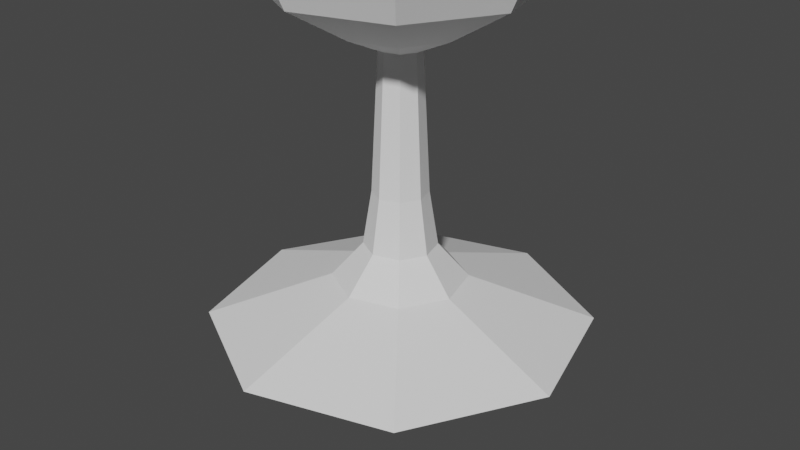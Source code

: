 # Source: cup.blend  (saved by Blender 2.82.7; exported with 4.5.12 LTS)
import bpy
from mathutils import Matrix  # noqa: F401  (used for matrix-valued properties, if any)

bpy.ops.wm.read_factory_settings(use_empty=True)
scene = bpy.context.scene
scene.name = 'Scene'

# ---- collections
col_collection = bpy.data.collections.new('Collection'); scene.collection.children.link(col_collection)

# ---- world
world_world = bpy.data.worlds.new('World'); scene.world = world_world
world_world.use_nodes = True; world_world.node_tree.nodes.clear()
_N = world_world.node_tree.nodes; _L = world_world.node_tree.links
n0 = _N.new('ShaderNodeOutputWorld'); n0.name = 'World Output'; n0.location = (300, 300)
n1 = _N.new('ShaderNodeBackground'); n1.name = 'Background'; n1.location = (10, 300)
n1.inputs[0].default_value = (0.05088, 0.05088, 0.05088, 1.0)
_L.new(n1.outputs[0], n0.inputs[0])
n0.is_active_output = True
world_world.color = (0.05088, 0.05088, 0.05088)
world_world.use_sun_shadow = False
world_world.sun_shadow_jitter_overblur = 0.0

# ---- cameras
cam_camera = bpy.data.cameras.new('Camera')
cam_camera.clip_end = 100.0
cam_camera.ortho_scale = 7.314

# ---- meshes
me_beziercurve = bpy.data.meshes.new('BezierCurve')
me_beziercurve.from_pydata([(-6.038, 1.132, -1.679e-07), (-5.401, 0.8001, -1.924e-07), (-3.414, 0.1634, -1.055e-07), (-2.81, -0.9627, -8.38e-08), (-1.333, -0.8897, -2.842e-08), (-0.3828, -0.472, 2.698e-08), (0.1105, 0.8532, -3.888e-08), (-6.038, 0.4547, -1.635), (-5.401, 0.2202, -1.4), (-3.414, -0.2301, -0.9499), (-2.81, -1.026, -0.1536), (-1.333, -0.9747, -0.2053), (-0.3828, -0.6793, -0.5006), (0.1105, 0.2577, -1.438), (-6.038, -1.18, -2.312), (-5.401, -1.18, -1.98), (-3.414, -1.18, -1.343), (-2.81, -1.18, -0.2172), (-1.333, -1.18, -0.2903), (-0.3828, -1.18, -0.708), (0.1105, -1.18, -2.033), (-6.038, -2.815, -1.635), (-5.401, -2.58, -1.4), (-3.414, -2.13, -0.9499), (-2.81, -1.334, -0.1536), (-1.333, -1.385, -0.2053), (-0.3828, -1.681, -0.5006), (0.1105, -2.618, -1.438), (-6.038, -3.492, -2.677e-07), (-5.401, -3.16, -2.367e-07), (-3.414, -2.523, -1.192e-07), (-2.81, -1.397, -7.741e-08), (-1.333, -1.47, -6.294e-08), (-0.3828, -1.888, 5.96e-08), (0.1105, -3.213, 5.96e-08), (-6.038, -2.815, 1.635), (-5.401, -2.58, 1.4), (-3.414, -2.13, 0.9499), (-2.81, -1.334, 0.1536), (-1.333, -1.385, 0.2053), (-0.3828, -1.681, 0.5006), (0.1105, -2.618, 1.438), (-6.038, -1.18, 2.312), (-5.401, -1.18, 1.98), (-3.414, -1.18, 1.343), (-2.81, -1.18, 0.2172), (-1.333, -1.18, 0.2903), (-0.3828, -1.18, 0.708), (0.1105, -1.18, 2.033), (-6.038, 0.4547, 1.635), (-5.401, 0.2202, 1.4), (-3.414, -0.2301, 0.9499), (-2.81, -1.026, 0.1536), (-1.333, -0.9747, 0.2053), (-0.3828, -0.6793, 0.5006), (0.1105, 0.2577, 1.438), (-0.7477, -1.18, 0.3834), (-0.7477, -1.451, 0.2711), (-0.7477, -1.563, 1.046e-09), (-0.7477, -1.451, -0.2711), (-0.7477, -1.18, -0.3834), (-0.7477, -0.9088, -0.2711), (-0.7477, -0.7965, -3.027e-08), (-0.7477, -0.9088, 0.2711), (-3.01, -0.5244, -8.9e-08), (-3.01, -0.7164, -0.4635), (-3.01, -1.18, -0.6556), (-3.01, -1.643, -0.4635), (-3.01, -1.835, -7.895e-08), (-3.01, -1.643, 0.4635), (-3.01, -1.18, 0.6555), (-3.01, -0.7164, 0.4635), (-3.794, 0.3503, -1.012e-07), (-3.794, -0.0979, -1.082), (-3.794, -1.18, -1.53), (-3.794, -2.262, -1.082), (-3.794, -2.71, -1.139e-07), (-3.794, -2.262, 1.082), (-3.794, -1.18, 1.53), (-3.794, -0.0979, 1.082), (-4.598, 0.5752, -1.468e-07), (-4.598, 0.06113, -1.241), (-4.598, -1.18, -1.755), (-4.598, -2.421, -1.241), (-4.598, -2.935, -1.753e-07), (-4.598, -2.421, 1.241), (-4.598, -1.18, 1.755), (-4.598, 0.06113, 1.241)], [], [(62, 5, 12, 61), (64, 3, 10, 65), (0, 1, 8, 7), (5, 6, 13, 12), (3, 4, 11, 10), (72, 2, 9, 73), (61, 12, 19, 60), (65, 10, 17, 66), (7, 8, 15, 14), (12, 13, 20, 19), (10, 11, 18, 17), (73, 9, 16, 74), (66, 17, 24, 67), (14, 15, 22, 21), (19, 20, 27, 26), (17, 18, 25, 24), (74, 16, 23, 75), (60, 19, 26, 59), (21, 22, 29, 28), (26, 27, 34, 33), (24, 25, 32, 31), (75, 23, 30, 76), (59, 26, 33, 58), (67, 24, 31, 68), (33, 34, 41, 40), (31, 32, 39, 38), (76, 30, 37, 77), (58, 33, 40, 57), (68, 31, 38, 69), (28, 29, 36, 35), (40, 41, 48, 47), (38, 39, 46, 45), (77, 37, 44, 78), (57, 40, 47, 56), (69, 38, 45, 70), (35, 36, 43, 42), (47, 48, 55, 54), (45, 46, 53, 52), (78, 44, 51, 79), (56, 47, 54, 63), (70, 45, 52, 71), (42, 43, 50, 49), (52, 53, 4, 3), (79, 51, 2, 72), (63, 54, 5, 62), (71, 52, 3, 64), (49, 50, 1, 0), (54, 55, 6, 5), (53, 63, 62, 4), (46, 56, 63, 53), (39, 57, 56, 46), (32, 58, 57, 39), (25, 59, 58, 32), (18, 60, 59, 25), (11, 61, 60, 18), (4, 62, 61, 11), (51, 71, 64, 2), (44, 70, 71, 51), (37, 69, 70, 44), (30, 68, 69, 37), (23, 67, 68, 30), (16, 66, 67, 23), (9, 65, 66, 16), (2, 64, 65, 9), (87, 79, 72, 80), (86, 78, 79, 87), (85, 77, 78, 86), (84, 76, 77, 85), (83, 75, 76, 84), (82, 74, 75, 83), (81, 73, 74, 82), (80, 72, 73, 81), (1, 80, 81, 8), (8, 81, 82, 15), (15, 82, 83, 22), (22, 83, 84, 29), (29, 84, 85, 36), (36, 85, 86, 43), (43, 86, 87, 50), (50, 87, 80, 1)])
_uv = me_beziercurve.uv_layers.new(name='UVMap')
_uv.uv.foreach_set('vector', [0.0, 0.0, 0.0, 0.0, 0.0, 0.0, 0.0, 0.0, 0.0, 0.0, 0.0, 0.0, 0.0, 0.0, 0.0, 0.0, 0.0, 0.0, 0.0, 0.0, 0.0, 0.0, 0.0, 0.0, 0.0, 0.0, 0.0, 0.0, 0.0, 0.0, 0.0, 0.0, 0.0, 0.0, 0.0, 0.0, 0.0, 0.0, 0.0, 0.0, 0.0, 0.0, 0.0, 0.0, 0.0, 0.0, 0.0, 0.0, 0.0, 0.0, 0.0, 0.0, 0.0, 0.0, 0.0, 0.0, 0.0, 0.0, 0.0, 0.0, 0.0, 0.0, 0.0, 0.0, 0.0, 0.0, 0.0, 0.0, 0.0, 0.0, 0.0, 0.0, 0.0, 0.0, 0.0, 0.0, 0.0, 0.0, 0.0, 0.0, 0.0, 0.0, 0.0, 0.0, 0.0, 0.0, 0.0, 0.0, 0.0, 0.0, 0.0, 0.0, 0.0, 0.0, 0.0, 0.0, 0.0, 0.0, 0.0, 0.0, 0.0, 0.0, 0.0, 0.0, 0.0, 0.0, 0.0, 0.0, 0.0, 0.0, 0.0, 0.0, 0.0, 0.0, 0.0, 0.0, 0.0, 0.0, 0.0, 0.0, 0.0, 0.0, 0.0, 0.0, 0.0, 0.0, 0.0, 0.0, 0.0, 0.0, 0.0, 0.0, 0.0, 0.0, 0.0, 0.0, 0.0, 0.0, 0.0, 0.0, 0.0, 0.0, 0.0, 0.0, 0.0, 0.0, 0.0, 0.0, 0.0, 0.0, 0.0, 0.0, 0.0, 0.0, 0.0, 0.0, 0.0, 0.0, 0.0, 0.0, 0.0, 0.0, 0.0, 0.0, 0.0, 0.0, 0.0, 0.0, 0.0, 0.0, 0.0, 0.0, 0.0, 0.0, 0.0, 0.0, 0.0, 0.0, 0.0, 0.0, 0.0, 0.0, 0.0, 0.0, 0.0, 0.0, 0.0, 0.0, 0.0, 0.0, 0.0, 0.0, 0.0, 0.0, 0.0, 0.0, 0.0, 0.0, 0.0, 0.0, 0.0, 0.0, 0.0, 0.0, 0.0, 0.0, 0.0, 0.0, 0.0, 0.0, 0.0, 0.0, 0.0, 0.0, 0.0, 0.0, 0.0, 0.0, 0.0, 0.0, 0.0, 0.0, 0.0, 0.0, 0.0, 0.0, 0.0, 0.0, 0.0, 0.0, 0.0, 0.0, 0.0, 0.0, 0.0, 0.0, 0.0, 0.0, 0.0, 0.0, 0.0, 0.0, 0.0, 0.0, 0.0, 0.0, 0.0, 0.0, 0.0, 0.0, 0.0, 0.0, 0.0, 0.0, 0.0, 0.0, 0.0, 0.0, 0.0, 0.0, 0.0, 0.0, 0.0, 0.0, 0.0, 0.0, 0.0, 0.0, 0.0, 0.0, 0.0, 0.0, 0.0, 0.0, 0.0, 0.0, 0.0, 0.0, 0.0, 0.0, 0.0, 0.0, 0.0, 0.0, 0.0, 0.0, 0.0, 0.0, 0.0, 0.0, 0.0, 0.0, 0.0, 0.0, 0.0, 0.0, 0.0, 0.0, 0.0, 0.0, 0.0, 0.0, 0.0, 0.0, 0.0, 0.0, 0.0, 0.0, 0.0, 0.0, 0.0, 0.0, 0.0, 0.0, 0.0, 0.0, 0.0, 0.0, 0.0, 0.0, 0.0, 0.0, 0.0, 0.0, 0.0, 0.0, 0.0, 0.0, 0.0, 0.0, 0.0, 0.0, 0.0, 0.0, 0.0, 0.0, 0.0, 0.0, 0.0, 0.0, 0.0, 0.0, 0.0, 0.0, 0.0, 0.0, 0.0, 0.0, 0.0, 0.0, 0.0, 0.0, 0.0, 0.0, 0.0, 0.0, 0.0, 0.0, 0.0, 0.0, 0.0, 0.0, 0.0, 0.0, 0.0, 0.0, 0.0, 0.0, 0.0, 0.0, 0.0, 0.0, 0.0, 0.0, 0.0, 0.0, 0.0, 0.0, 0.0, 0.0, 0.0, 0.0, 0.0, 0.0, 0.0, 0.0, 0.0, 0.0, 0.0, 0.0, 0.0, 0.0, 0.0, 0.0, 0.0, 0.0, 0.0, 0.0, 0.0, 0.0, 0.0, 0.0, 0.0, 0.0, 0.0, 0.0, 0.0, 0.0, 0.0, 0.0, 0.0, 0.0, 0.0, 0.0, 0.0, 0.0, 0.0, 0.0, 0.0, 0.0, 0.0, 0.0, 0.0, 0.0, 0.0, 0.0, 0.0, 0.0, 0.0, 0.0, 0.0, 0.0, 0.0, 0.0, 0.0, 0.0, 0.0, 0.0, 0.0, 0.0, 0.0, 0.0, 0.0, 0.0, 0.0, 0.0, 0.0, 0.0, 0.0, 0.0, 0.0, 0.0, 0.0, 0.0, 0.0, 0.0, 0.0, 0.0, 0.0, 0.0, 0.0, 0.0, 0.0, 0.0, 0.0, 0.0, 0.0, 0.0, 0.0, 0.0, 0.0, 0.0, 0.0, 0.0, 0.0, 0.0, 0.0, 0.0, 0.0, 0.0, 0.0, 0.0, 0.0, 0.0, 0.0, 0.0, 0.0, 0.0, 0.0, 0.0, 0.0, 0.0, 0.0, 0.0, 0.0, 0.0, 0.0, 0.0, 0.0, 0.0, 0.0, 0.0, 0.0, 0.0, 0.0, 0.0, 0.0, 0.0, 0.0, 0.0, 0.0, 0.0, 0.0, 0.0, 0.0, 0.0, 0.0, 0.0, 0.0, 0.0, 0.0, 0.0, 0.0, 0.0, 0.0, 0.0, 0.0, 0.0, 0.0, 0.0, 0.0, 0.0, 0.0, 0.0, 0.0, 0.0, 0.0, 0.0, 0.0, 0.0, 0.0, 0.0, 0.0, 0.0, 0.0, 0.0, 0.0, 0.0, 0.0, 0.0, 0.0, 0.0, 0.0, 0.0, 0.0, 0.0, 0.0, 0.0, 0.0, 0.0, 0.0, 0.0, 0.0, 0.0, 0.0, 0.0, 0.0, 0.0, 0.0, 0.0, 0.0, 0.0, 0.0, 0.0, 0.0, 0.0, 0.0, 0.0, 0.0, 0.0, 0.0, 0.0, 0.0, 0.0, 0.0, 0.0, 0.0, 0.0, 0.0, 0.0, 0.0, 0.0, 0.0, 0.0, 0.0, 0.0, 0.0, 0.0, 0.0, 0.0, 0.0, 0.0, 0.0, 0.0, 0.0, 0.0, 0.0, 0.0, 0.0, 0.0, 0.0, 0.0, 0.0, 0.0, 0.0, 0.0, 0.0, 0.0, 0.0, 0.0, 0.0, 0.0, 0.0, 0.0, 0.0, 0.0, 0.0, 0.0, 0.0, 0.0, 0.0, 0.0, 0.0, 0.0, 0.0, 0.0, 0.0, 0.0, 0.0, 0.0])
me_beziercurve.use_remesh_fix_poles = True
me_beziercurve.use_remesh_preserve_attributes = False
me_beziercurve.use_mirror_vertex_groups = False
me_beziercurve.update()

# ---- objects
ob_camera = bpy.data.objects.new('Camera', cam_camera)
ob_beziercurve = bpy.data.objects.new('BezierCurve', me_beziercurve)

# ---- transforms, parenting, visibility, modifiers, constraints
ob_camera.location = (7.359, -6.926, 4.958)
ob_camera.rotation_euler = (1.109, 0.0, 0.8149)
ob_camera.lock_rotations_4d = False
ob_camera.empty_display_type = 'ARROWS'
ob_camera.color = (0.0, 0.0, 0.0, 0.0)
ob_camera.display_type = 'WIRE'
ob_camera.lineart.crease_threshold = 0.0
ob_beziercurve.location = (0.02684, 1.173, -1.01)
ob_beziercurve.rotation_euler = (0.0, 1.571, 0.0)
ob_beziercurve.lineart.crease_threshold = 0.0

# ---- collection membership
col_collection.objects.link(ob_camera)
col_collection.objects.link(ob_beziercurve)

# ---- scene / render settings (as saved in the file)
scene.camera = ob_camera
scene.frame_start = 1; scene.frame_end = 250; scene.frame_set(1)
scene.render.engine = 'BLENDER_EEVEE_NEXT'
scene.cycles.use_denoising = False
scene.cycles.samples = 128
scene.cycles.sampling_pattern = 'TABULATED_SOBOL'
scene.cycles.use_adaptive_sampling = False
scene.cycles.use_light_tree = False
scene.view_settings.view_transform = 'Filmic'
bpy.context.view_layer.update()

# ---- added for rendering (the .blend has no usable light): sun
light_auto_sun = bpy.data.lights.new('AutoSun', 'SUN')
light_auto_sun.energy = 3.0
light_auto_sun.angle = 0.0523599
ob_auto_sun = bpy.data.objects.new('AutoSun', light_auto_sun)
scene.collection.objects.link(ob_auto_sun)
ob_auto_sun.rotation_euler = (0.872665, 0.174533, 0.523599)
bpy.context.view_layer.update()
